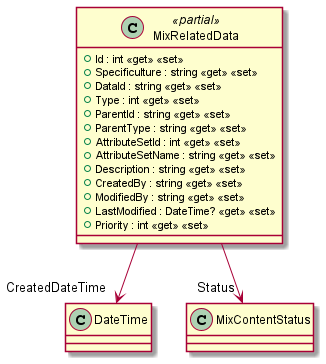

The diagram above was rendered by PlantUML. Its source (embedded in the PNG):
@startuml
class MixRelatedData <<partial>> {
    + Id : int <<get>> <<set>>
    + Specificulture : string <<get>> <<set>>
    + DataId : string <<get>> <<set>>
    + Type : int <<get>> <<set>>
    + ParentId : string <<get>> <<set>>
    + ParentType : string <<get>> <<set>>
    + AttributeSetId : int <<get>> <<set>>
    + AttributeSetName : string <<get>> <<set>>
    + Description : string <<get>> <<set>>
    + CreatedBy : string <<get>> <<set>>
    + ModifiedBy : string <<get>> <<set>>
    + LastModified : DateTime? <<get>> <<set>>
    + Priority : int <<get>> <<set>>
}
MixRelatedData --> "CreatedDateTime" DateTime
MixRelatedData --> "Status" MixContentStatus
@enduml